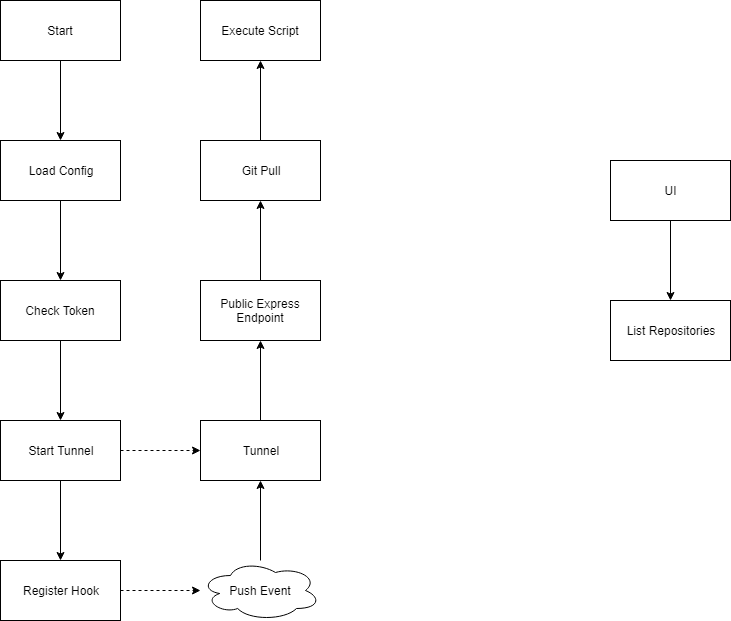

The diagram above was exported from draw.io. Its source (the exported page's mxGraphModel, read from the mxfile embedded in the PNG):
<mxGraphModel dx="1090" dy="788" grid="1" gridSize="10" guides="1" tooltips="1" connect="1" arrows="1" fold="1" page="1" pageScale="1" pageWidth="1100" pageHeight="850" background="#ffffff" math="0" shadow="0">
  <root>
    <mxCell id="0" />
    <mxCell id="1" parent="0" />
    <mxCell id="4" value="" style="edgeStyle=orthogonalEdgeStyle;rounded=0;html=1;jettySize=auto;orthogonalLoop=1;" parent="1" source="2" target="3" edge="1">
      <mxGeometry relative="1" as="geometry" />
    </mxCell>
    <mxCell id="2" value="Start&lt;br&gt;" style="rounded=0;whiteSpace=wrap;html=1;" parent="1" vertex="1">
      <mxGeometry x="170" y="150" width="120" height="60" as="geometry" />
    </mxCell>
    <mxCell id="6" value="" style="edgeStyle=orthogonalEdgeStyle;rounded=0;html=1;jettySize=auto;orthogonalLoop=1;" parent="1" source="3" target="5" edge="1">
      <mxGeometry relative="1" as="geometry" />
    </mxCell>
    <mxCell id="3" value="Load Config&lt;br&gt;" style="rounded=0;whiteSpace=wrap;html=1;" parent="1" vertex="1">
      <mxGeometry x="170" y="290" width="120" height="60" as="geometry" />
    </mxCell>
    <mxCell id="8" value="" style="edgeStyle=orthogonalEdgeStyle;rounded=0;html=1;jettySize=auto;orthogonalLoop=1;" parent="1" source="5" target="7" edge="1">
      <mxGeometry relative="1" as="geometry" />
    </mxCell>
    <mxCell id="5" value="Check Token&lt;br&gt;" style="rounded=0;whiteSpace=wrap;html=1;" parent="1" vertex="1">
      <mxGeometry x="170" y="430" width="120" height="60" as="geometry" />
    </mxCell>
    <mxCell id="10" value="" style="edgeStyle=orthogonalEdgeStyle;rounded=0;html=1;jettySize=auto;orthogonalLoop=1;" parent="1" source="7" target="9" edge="1">
      <mxGeometry relative="1" as="geometry" />
    </mxCell>
    <mxCell id="7" value="Start Tunnel&lt;br&gt;" style="rounded=0;whiteSpace=wrap;html=1;" parent="1" vertex="1">
      <mxGeometry x="170" y="570" width="120" height="60" as="geometry" />
    </mxCell>
    <mxCell id="17" value="" style="edgeStyle=orthogonalEdgeStyle;rounded=0;html=1;jettySize=auto;orthogonalLoop=1;dashed=1;" parent="1" source="9" target="16" edge="1">
      <mxGeometry relative="1" as="geometry" />
    </mxCell>
    <mxCell id="9" value="Register Hook&lt;br&gt;" style="rounded=0;whiteSpace=wrap;html=1;" parent="1" vertex="1">
      <mxGeometry x="170" y="710" width="120" height="60" as="geometry" />
    </mxCell>
    <mxCell id="20" value="" style="edgeStyle=orthogonalEdgeStyle;rounded=0;html=1;jettySize=auto;orthogonalLoop=1;" parent="1" source="16" target="19" edge="1">
      <mxGeometry relative="1" as="geometry" />
    </mxCell>
    <mxCell id="16" value="Push Event&lt;br&gt;" style="ellipse;shape=cloud;whiteSpace=wrap;html=1;fontFamily=Helvetica;fontSize=12;fontColor=#000000;align=center;strokeColor=#000000;fillColor=#ffffff;" parent="1" vertex="1">
      <mxGeometry x="370" y="710" width="120" height="60" as="geometry" />
    </mxCell>
    <mxCell id="22" value="" style="edgeStyle=orthogonalEdgeStyle;rounded=0;html=1;jettySize=auto;orthogonalLoop=1;" parent="1" source="19" target="21" edge="1">
      <mxGeometry relative="1" as="geometry" />
    </mxCell>
    <mxCell id="19" value="Tunnel" style="rounded=0;whiteSpace=wrap;html=1;" parent="1" vertex="1">
      <mxGeometry x="370" y="570" width="120" height="60" as="geometry" />
    </mxCell>
    <mxCell id="24" value="" style="edgeStyle=orthogonalEdgeStyle;rounded=0;html=1;jettySize=auto;orthogonalLoop=1;" parent="1" source="21" target="23" edge="1">
      <mxGeometry relative="1" as="geometry" />
    </mxCell>
    <mxCell id="21" value="Public Express Endpoint" style="rounded=0;whiteSpace=wrap;html=1;" parent="1" vertex="1">
      <mxGeometry x="370" y="430" width="120" height="60" as="geometry" />
    </mxCell>
    <mxCell id="26" value="" style="edgeStyle=orthogonalEdgeStyle;rounded=0;html=1;jettySize=auto;orthogonalLoop=1;" parent="1" source="23" target="25" edge="1">
      <mxGeometry relative="1" as="geometry" />
    </mxCell>
    <mxCell id="23" value="Git Pull" style="rounded=0;whiteSpace=wrap;html=1;" parent="1" vertex="1">
      <mxGeometry x="370" y="290" width="120" height="60" as="geometry" />
    </mxCell>
    <mxCell id="25" value="Execute Script" style="rounded=0;whiteSpace=wrap;html=1;" parent="1" vertex="1">
      <mxGeometry x="370" y="150" width="120" height="60" as="geometry" />
    </mxCell>
    <mxCell id="13" value="" style="edgeStyle=orthogonalEdgeStyle;rounded=0;html=1;jettySize=auto;orthogonalLoop=1;" parent="1" source="11" target="12" edge="1">
      <mxGeometry relative="1" as="geometry" />
    </mxCell>
    <mxCell id="11" value="UI" style="rounded=0;whiteSpace=wrap;html=1;" parent="1" vertex="1">
      <mxGeometry x="780" y="310" width="120" height="60" as="geometry" />
    </mxCell>
    <mxCell id="12" value="List Repositories" style="rounded=0;whiteSpace=wrap;html=1;" parent="1" vertex="1">
      <mxGeometry x="780" y="450" width="120" height="60" as="geometry" />
    </mxCell>
    <mxCell id="27" value="" style="endArrow=classic;html=1;dashed=1;" parent="1" source="7" target="19" edge="1">
      <mxGeometry width="50" height="50" relative="1" as="geometry">
        <mxPoint x="310" y="680" as="sourcePoint" />
        <mxPoint x="360" y="630" as="targetPoint" />
      </mxGeometry>
    </mxCell>
  </root>
</mxGraphModel>